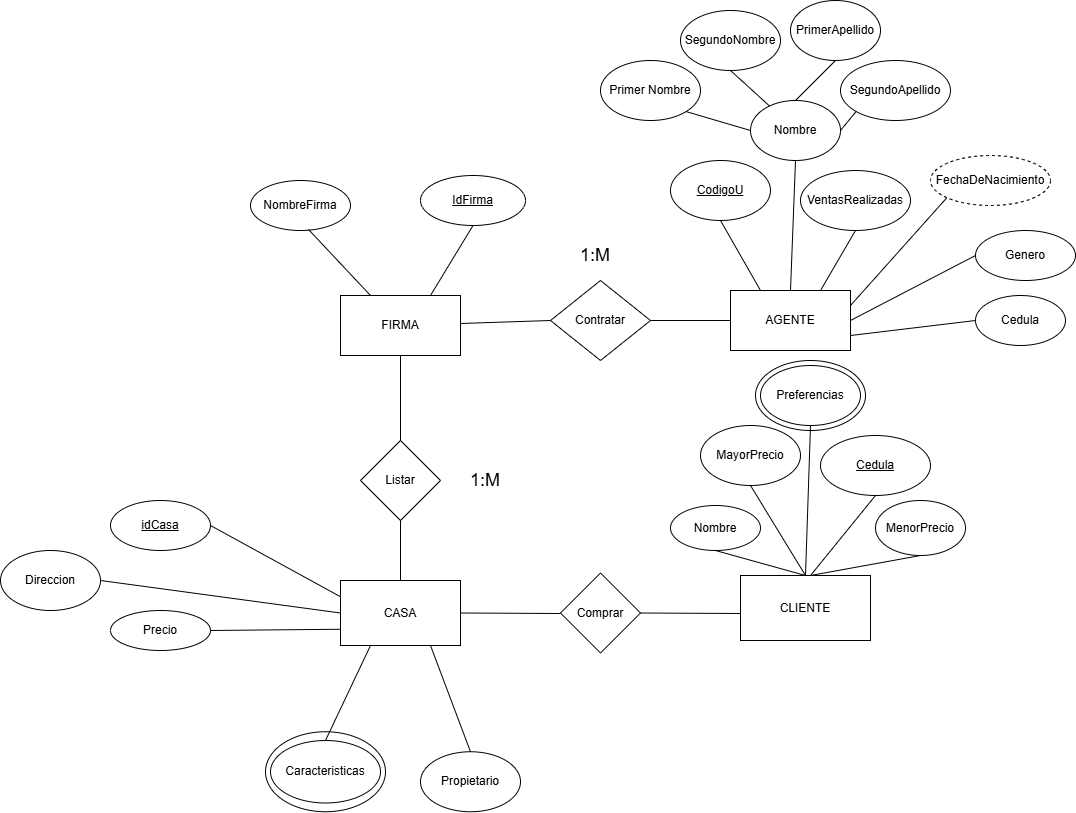

The diagram above was exported from draw.io. Its source (the exported page's mxGraphModel, read from the mxfile embedded in the PNG):
<mxGraphModel dx="2847" dy="798" grid="1" gridSize="10" guides="1" tooltips="1" connect="1" arrows="1" fold="1" page="1" pageScale="1" pageWidth="827" pageHeight="1169" math="0" shadow="0">
  <root>
    <mxCell id="0" />
    <mxCell id="1" parent="0" />
    <mxCell id="JE5Gdip1__fId2FUmes9-52" parent="1" style="ellipse;whiteSpace=wrap;html=1;" value="" vertex="1">
      <mxGeometry height="80" width="120" x="-235" y="911.25" as="geometry" />
    </mxCell>
    <mxCell id="JE5Gdip1__fId2FUmes9-51" parent="1" style="ellipse;whiteSpace=wrap;html=1;" value="" vertex="1">
      <mxGeometry height="70" width="110" x="255" y="540" as="geometry" />
    </mxCell>
    <mxCell id="JE5Gdip1__fId2FUmes9-1" parent="1" style="rounded=0;whiteSpace=wrap;html=1;" value="AGENTE" vertex="1">
      <mxGeometry height="60" width="120" x="230" y="470" as="geometry" />
    </mxCell>
    <mxCell id="JE5Gdip1__fId2FUmes9-2" parent="1" style="rounded=0;whiteSpace=wrap;html=1;" value="CASA" vertex="1">
      <mxGeometry height="65" width="120" x="-160" y="760" as="geometry" />
    </mxCell>
    <mxCell id="JE5Gdip1__fId2FUmes9-3" parent="1" style="rounded=0;whiteSpace=wrap;html=1;" value="CLIENTE" vertex="1">
      <mxGeometry height="65" width="130" x="240" y="755" as="geometry" />
    </mxCell>
    <mxCell id="JE5Gdip1__fId2FUmes9-5" parent="1" style="ellipse;whiteSpace=wrap;html=1;" value="Nombre" vertex="1">
      <mxGeometry height="60" width="90" x="250" y="280" as="geometry" />
    </mxCell>
    <mxCell id="JE5Gdip1__fId2FUmes9-6" parent="1" style="ellipse;whiteSpace=wrap;html=1;" value="Primer Nombre" vertex="1">
      <mxGeometry height="60" width="100" x="100" y="240" as="geometry" />
    </mxCell>
    <mxCell id="JE5Gdip1__fId2FUmes9-7" parent="1" style="ellipse;whiteSpace=wrap;html=1;" value="SegundoNombre" vertex="1">
      <mxGeometry height="60" width="100" x="180" y="190" as="geometry" />
    </mxCell>
    <mxCell id="JE5Gdip1__fId2FUmes9-8" parent="1" style="ellipse;whiteSpace=wrap;html=1;" value="PrimerApellido" vertex="1">
      <mxGeometry height="60" width="90" x="290" y="180" as="geometry" />
    </mxCell>
    <mxCell id="JE5Gdip1__fId2FUmes9-9" parent="1" style="ellipse;whiteSpace=wrap;html=1;" value="SegundoApellido" vertex="1">
      <mxGeometry height="60" width="110" x="340" y="240" as="geometry" />
    </mxCell>
    <mxCell id="JE5Gdip1__fId2FUmes9-10" parent="1" style="ellipse;whiteSpace=wrap;html=1;" value="Cedula" vertex="1">
      <mxGeometry height="50" width="90" x="475" y="475" as="geometry" />
    </mxCell>
    <mxCell id="JE5Gdip1__fId2FUmes9-11" parent="1" style="ellipse;whiteSpace=wrap;html=1;" value="Genero" vertex="1">
      <mxGeometry height="50" width="100" x="475" y="410" as="geometry" />
    </mxCell>
    <mxCell id="JE5Gdip1__fId2FUmes9-12" parent="1" style="ellipse;whiteSpace=wrap;html=1;dashed=1;" value="FechaDeNacimiento" vertex="1">
      <mxGeometry height="50" width="120" x="430" y="335" as="geometry" />
    </mxCell>
    <mxCell id="JE5Gdip1__fId2FUmes9-13" parent="1" style="ellipse;whiteSpace=wrap;html=1;" value="VentasRealizadas" vertex="1">
      <mxGeometry height="60" width="110" x="300" y="350" as="geometry" />
    </mxCell>
    <mxCell id="JE5Gdip1__fId2FUmes9-14" parent="1" style="ellipse;whiteSpace=wrap;html=1;" value="&lt;u&gt;CodigoU&lt;/u&gt;" vertex="1">
      <mxGeometry height="60" width="100" x="170" y="340" as="geometry" />
    </mxCell>
    <mxCell id="JE5Gdip1__fId2FUmes9-15" parent="1" style="ellipse;whiteSpace=wrap;html=1;" value="Precio" vertex="1">
      <mxGeometry height="40" width="100" x="-390" y="790" as="geometry" />
    </mxCell>
    <mxCell id="JE5Gdip1__fId2FUmes9-16" parent="1" style="ellipse;whiteSpace=wrap;html=1;" value="Direccion" vertex="1">
      <mxGeometry height="60" width="100" x="-500" y="730" as="geometry" />
    </mxCell>
    <mxCell id="JE5Gdip1__fId2FUmes9-17" parent="1" style="ellipse;whiteSpace=wrap;html=1;" value="Propietario" vertex="1">
      <mxGeometry height="60" width="100" x="-80" y="931.25" as="geometry" />
    </mxCell>
    <mxCell id="JE5Gdip1__fId2FUmes9-19" edge="1" parent="1" source="JE5Gdip1__fId2FUmes9-1" style="endArrow=none;html=1;rounded=0;entryX=0.5;entryY=1;entryDx=0;entryDy=0;exitX=0.25;exitY=0;exitDx=0;exitDy=0;" target="JE5Gdip1__fId2FUmes9-14" value="">
      <mxGeometry height="50" relative="1" width="50" as="geometry">
        <mxPoint x="660" y="460" as="sourcePoint" />
        <mxPoint x="710" y="410" as="targetPoint" />
      </mxGeometry>
    </mxCell>
    <mxCell id="JE5Gdip1__fId2FUmes9-20" edge="1" parent="1" source="JE5Gdip1__fId2FUmes9-1" style="endArrow=none;html=1;rounded=0;exitX=0.75;exitY=0;exitDx=0;exitDy=0;entryX=0.5;entryY=1;entryDx=0;entryDy=0;" target="JE5Gdip1__fId2FUmes9-13" value="">
      <mxGeometry height="50" relative="1" width="50" as="geometry">
        <mxPoint x="660" y="460" as="sourcePoint" />
        <mxPoint x="710" y="410" as="targetPoint" />
      </mxGeometry>
    </mxCell>
    <mxCell id="JE5Gdip1__fId2FUmes9-21" edge="1" parent="1" source="JE5Gdip1__fId2FUmes9-1" style="endArrow=none;html=1;rounded=0;exitX=1;exitY=0.25;exitDx=0;exitDy=0;entryX=0;entryY=1;entryDx=0;entryDy=0;" target="JE5Gdip1__fId2FUmes9-12" value="">
      <mxGeometry height="50" relative="1" width="50" as="geometry">
        <mxPoint x="660" y="460" as="sourcePoint" />
        <mxPoint x="710" y="410" as="targetPoint" />
      </mxGeometry>
    </mxCell>
    <mxCell id="JE5Gdip1__fId2FUmes9-22" edge="1" parent="1" source="JE5Gdip1__fId2FUmes9-1" style="endArrow=none;html=1;rounded=0;exitX=1;exitY=0.5;exitDx=0;exitDy=0;entryX=0;entryY=0.5;entryDx=0;entryDy=0;" target="JE5Gdip1__fId2FUmes9-11" value="">
      <mxGeometry height="50" relative="1" width="50" as="geometry">
        <mxPoint x="370" y="460" as="sourcePoint" />
        <mxPoint x="420" y="500" as="targetPoint" />
      </mxGeometry>
    </mxCell>
    <mxCell id="JE5Gdip1__fId2FUmes9-23" edge="1" parent="1" source="JE5Gdip1__fId2FUmes9-10" style="endArrow=none;html=1;rounded=0;entryX=1;entryY=0.75;entryDx=0;entryDy=0;exitX=0;exitY=0.5;exitDx=0;exitDy=0;" target="JE5Gdip1__fId2FUmes9-1" value="">
      <mxGeometry height="50" relative="1" width="50" as="geometry">
        <mxPoint x="460" y="515" as="sourcePoint" />
        <mxPoint x="420" y="410" as="targetPoint" />
      </mxGeometry>
    </mxCell>
    <mxCell id="JE5Gdip1__fId2FUmes9-24" edge="1" parent="1" source="JE5Gdip1__fId2FUmes9-1" style="endArrow=none;html=1;rounded=0;entryX=0.5;entryY=1;entryDx=0;entryDy=0;exitX=0.5;exitY=0;exitDx=0;exitDy=0;" target="JE5Gdip1__fId2FUmes9-5" value="">
      <mxGeometry height="50" relative="1" width="50" as="geometry">
        <mxPoint x="110" y="330" as="sourcePoint" />
        <mxPoint x="160" y="280" as="targetPoint" />
      </mxGeometry>
    </mxCell>
    <mxCell id="JE5Gdip1__fId2FUmes9-25" edge="1" parent="1" source="JE5Gdip1__fId2FUmes9-5" style="endArrow=none;html=1;rounded=0;entryX=0.5;entryY=1;entryDx=0;entryDy=0;exitX=0.5;exitY=0;exitDx=0;exitDy=0;" target="JE5Gdip1__fId2FUmes9-8" value="">
      <mxGeometry height="50" relative="1" width="50" as="geometry">
        <mxPoint x="110" y="330" as="sourcePoint" />
        <mxPoint x="160" y="280" as="targetPoint" />
      </mxGeometry>
    </mxCell>
    <mxCell id="JE5Gdip1__fId2FUmes9-26" edge="1" parent="1" source="JE5Gdip1__fId2FUmes9-5" style="endArrow=none;html=1;rounded=0;entryX=0.5;entryY=1;entryDx=0;entryDy=0;" target="JE5Gdip1__fId2FUmes9-7" value="">
      <mxGeometry height="50" relative="1" width="50" as="geometry">
        <mxPoint x="110" y="330" as="sourcePoint" />
        <mxPoint x="160" y="280" as="targetPoint" />
      </mxGeometry>
    </mxCell>
    <mxCell id="JE5Gdip1__fId2FUmes9-27" edge="1" parent="1" source="JE5Gdip1__fId2FUmes9-5" style="endArrow=none;html=1;rounded=0;entryX=0;entryY=1;entryDx=0;entryDy=0;exitX=1;exitY=0.5;exitDx=0;exitDy=0;" target="JE5Gdip1__fId2FUmes9-9" value="">
      <mxGeometry height="50" relative="1" width="50" as="geometry">
        <mxPoint x="110" y="330" as="sourcePoint" />
        <mxPoint x="160" y="280" as="targetPoint" />
      </mxGeometry>
    </mxCell>
    <mxCell id="JE5Gdip1__fId2FUmes9-28" edge="1" parent="1" source="JE5Gdip1__fId2FUmes9-6" style="endArrow=none;html=1;rounded=0;entryX=0;entryY=0.5;entryDx=0;entryDy=0;exitX=1;exitY=1;exitDx=0;exitDy=0;" target="JE5Gdip1__fId2FUmes9-5" value="">
      <mxGeometry height="50" relative="1" width="50" as="geometry">
        <mxPoint x="110" y="330" as="sourcePoint" />
        <mxPoint x="160" y="280" as="targetPoint" />
      </mxGeometry>
    </mxCell>
    <mxCell id="JE5Gdip1__fId2FUmes9-29" parent="1" style="ellipse;whiteSpace=wrap;html=1;" value="&lt;u&gt;idCasa&lt;/u&gt;" vertex="1">
      <mxGeometry height="50" width="100" x="-390" y="680" as="geometry" />
    </mxCell>
    <mxCell id="JE5Gdip1__fId2FUmes9-30" edge="1" parent="1" source="JE5Gdip1__fId2FUmes9-29" style="endArrow=none;html=1;rounded=0;entryX=0;entryY=0.25;entryDx=0;entryDy=0;exitX=1;exitY=0.5;exitDx=0;exitDy=0;" target="JE5Gdip1__fId2FUmes9-2" value="">
      <mxGeometry height="50" relative="1" width="50" as="geometry">
        <mxPoint x="-260" y="750" as="sourcePoint" />
        <mxPoint x="-500" y="390" as="targetPoint" />
      </mxGeometry>
    </mxCell>
    <mxCell id="JE5Gdip1__fId2FUmes9-31" edge="1" parent="1" source="JE5Gdip1__fId2FUmes9-2" style="endArrow=none;html=1;rounded=0;exitX=0;exitY=0.5;exitDx=0;exitDy=0;entryX=1;entryY=0.5;entryDx=0;entryDy=0;" target="JE5Gdip1__fId2FUmes9-16" value="">
      <mxGeometry height="50" relative="1" width="50" as="geometry">
        <mxPoint x="-550" y="440" as="sourcePoint" />
        <mxPoint x="-480" y="430" as="targetPoint" />
      </mxGeometry>
    </mxCell>
    <mxCell id="JE5Gdip1__fId2FUmes9-32" edge="1" parent="1" source="JE5Gdip1__fId2FUmes9-2" style="endArrow=none;html=1;rounded=0;entryX=0.5;entryY=0;entryDx=0;entryDy=0;exitX=0.75;exitY=1;exitDx=0;exitDy=0;" target="JE5Gdip1__fId2FUmes9-17" value="">
      <mxGeometry height="50" relative="1" width="50" as="geometry">
        <mxPoint x="-550" y="440" as="sourcePoint" />
        <mxPoint x="-500" y="390" as="targetPoint" />
      </mxGeometry>
    </mxCell>
    <mxCell id="JE5Gdip1__fId2FUmes9-33" edge="1" parent="1" source="JE5Gdip1__fId2FUmes9-2" style="endArrow=none;html=1;rounded=0;entryX=1;entryY=0.5;entryDx=0;entryDy=0;exitX=0;exitY=0.75;exitDx=0;exitDy=0;" target="JE5Gdip1__fId2FUmes9-15" value="">
      <mxGeometry height="50" relative="1" width="50" as="geometry">
        <mxPoint x="-510" y="460" as="sourcePoint" />
        <mxPoint x="-500" y="390" as="targetPoint" />
      </mxGeometry>
    </mxCell>
    <mxCell id="JE5Gdip1__fId2FUmes9-35" parent="1" style="ellipse;whiteSpace=wrap;html=1;" value="MenorPrecio" vertex="1">
      <mxGeometry height="55" width="90" x="375" y="680" as="geometry" />
    </mxCell>
    <mxCell id="JE5Gdip1__fId2FUmes9-36" parent="1" style="ellipse;whiteSpace=wrap;html=1;" value="MayorPrecio" vertex="1">
      <mxGeometry height="60" width="100" x="200" y="605" as="geometry" />
    </mxCell>
    <mxCell id="JE5Gdip1__fId2FUmes9-37" parent="1" style="ellipse;whiteSpace=wrap;html=1;" value="Nombre" vertex="1">
      <mxGeometry height="45" width="90" x="170" y="685" as="geometry" />
    </mxCell>
    <mxCell id="JE5Gdip1__fId2FUmes9-38" parent="1" style="ellipse;whiteSpace=wrap;html=1;" value="&lt;u&gt;Cedula&lt;/u&gt;" vertex="1">
      <mxGeometry height="60" width="110" x="320" y="615" as="geometry" />
    </mxCell>
    <mxCell id="JE5Gdip1__fId2FUmes9-39" edge="1" parent="1" source="JE5Gdip1__fId2FUmes9-3" style="endArrow=none;html=1;rounded=0;entryX=0.5;entryY=1;entryDx=0;entryDy=0;exitX=0.5;exitY=0;exitDx=0;exitDy=0;" target="JE5Gdip1__fId2FUmes9-37" value="">
      <mxGeometry height="50" relative="1" width="50" as="geometry">
        <mxPoint x="210" y="865" as="sourcePoint" />
        <mxPoint x="260" y="815" as="targetPoint" />
      </mxGeometry>
    </mxCell>
    <mxCell id="JE5Gdip1__fId2FUmes9-40" edge="1" parent="1" source="JE5Gdip1__fId2FUmes9-3" style="endArrow=none;html=1;rounded=0;entryX=0.5;entryY=1;entryDx=0;entryDy=0;exitX=0.5;exitY=0;exitDx=0;exitDy=0;" target="JE5Gdip1__fId2FUmes9-36" value="">
      <mxGeometry height="50" relative="1" width="50" as="geometry">
        <mxPoint x="210" y="865" as="sourcePoint" />
        <mxPoint x="260" y="815" as="targetPoint" />
      </mxGeometry>
    </mxCell>
    <mxCell id="JE5Gdip1__fId2FUmes9-41" edge="1" parent="1" style="endArrow=none;html=1;rounded=0;entryX=0.5;entryY=1;entryDx=0;entryDy=0;" target="JE5Gdip1__fId2FUmes9-35" value="">
      <mxGeometry height="50" relative="1" width="50" as="geometry">
        <mxPoint x="310" y="755" as="sourcePoint" />
        <mxPoint x="260" y="815" as="targetPoint" />
      </mxGeometry>
    </mxCell>
    <mxCell id="JE5Gdip1__fId2FUmes9-42" edge="1" parent="1" style="endArrow=none;html=1;rounded=0;entryX=0.5;entryY=1;entryDx=0;entryDy=0;" target="JE5Gdip1__fId2FUmes9-38" value="">
      <mxGeometry height="50" relative="1" width="50" as="geometry">
        <mxPoint x="310" y="755" as="sourcePoint" />
        <mxPoint x="260" y="775" as="targetPoint" />
      </mxGeometry>
    </mxCell>
    <mxCell id="JE5Gdip1__fId2FUmes9-43" parent="1" style="rounded=0;whiteSpace=wrap;html=1;" value="FIRMA" vertex="1">
      <mxGeometry height="60" width="120" x="-160" y="475" as="geometry" />
    </mxCell>
    <mxCell id="JE5Gdip1__fId2FUmes9-44" parent="1" style="ellipse;whiteSpace=wrap;html=1;" value="Caracteristicas" vertex="1">
      <mxGeometry height="62.5" width="110" x="-230" y="920" as="geometry" />
    </mxCell>
    <mxCell id="JE5Gdip1__fId2FUmes9-48" edge="1" parent="1" source="JE5Gdip1__fId2FUmes9-2" style="endArrow=none;html=1;rounded=0;entryX=0.5;entryY=0;entryDx=0;entryDy=0;exitX=0.25;exitY=1;exitDx=0;exitDy=0;" target="JE5Gdip1__fId2FUmes9-44" value="">
      <mxGeometry height="50" relative="1" width="50" as="geometry">
        <mxPoint x="-570" y="380" as="sourcePoint" />
        <mxPoint x="-520" y="330" as="targetPoint" />
      </mxGeometry>
    </mxCell>
    <mxCell id="JE5Gdip1__fId2FUmes9-49" parent="1" style="ellipse;whiteSpace=wrap;html=1;" value="Preferencias" vertex="1">
      <mxGeometry height="60" width="100" x="260" y="545" as="geometry" />
    </mxCell>
    <mxCell id="JE5Gdip1__fId2FUmes9-50" edge="1" parent="1" source="JE5Gdip1__fId2FUmes9-3" style="endArrow=none;html=1;rounded=0;entryX=0.5;entryY=1;entryDx=0;entryDy=0;exitX=0.5;exitY=0;exitDx=0;exitDy=0;" target="JE5Gdip1__fId2FUmes9-49" value="">
      <mxGeometry height="50" relative="1" width="50" as="geometry">
        <mxPoint x="400" y="695" as="sourcePoint" />
        <mxPoint x="450" y="645" as="targetPoint" />
      </mxGeometry>
    </mxCell>
    <mxCell id="JE5Gdip1__fId2FUmes9-53" parent="1" style="ellipse;whiteSpace=wrap;html=1;" value="&lt;u&gt;IdFirma&lt;/u&gt;" vertex="1">
      <mxGeometry height="50" width="105" x="-80" y="355" as="geometry" />
    </mxCell>
    <mxCell id="JE5Gdip1__fId2FUmes9-54" parent="1" style="ellipse;whiteSpace=wrap;html=1;" value="NombreFirma" vertex="1">
      <mxGeometry height="50" width="100" x="-250" y="360" as="geometry" />
    </mxCell>
    <mxCell id="JE5Gdip1__fId2FUmes9-55" edge="1" parent="1" source="JE5Gdip1__fId2FUmes9-43" style="endArrow=none;html=1;rounded=0;entryX=0.58;entryY=0.98;entryDx=0;entryDy=0;entryPerimeter=0;exitX=0.25;exitY=0;exitDx=0;exitDy=0;" target="JE5Gdip1__fId2FUmes9-54" value="">
      <mxGeometry height="50" relative="1" width="50" as="geometry">
        <mxPoint x="680" y="570" as="sourcePoint" />
        <mxPoint x="730" y="520" as="targetPoint" />
      </mxGeometry>
    </mxCell>
    <mxCell id="JE5Gdip1__fId2FUmes9-56" edge="1" parent="1" source="JE5Gdip1__fId2FUmes9-43" style="endArrow=none;html=1;rounded=0;exitX=0.75;exitY=0;exitDx=0;exitDy=0;entryX=0.5;entryY=1;entryDx=0;entryDy=0;" target="JE5Gdip1__fId2FUmes9-53" value="">
      <mxGeometry height="50" relative="1" width="50" as="geometry">
        <mxPoint x="680" y="570" as="sourcePoint" />
        <mxPoint x="730" y="520" as="targetPoint" />
      </mxGeometry>
    </mxCell>
    <mxCell id="JE5Gdip1__fId2FUmes9-57" parent="1" style="rhombus;whiteSpace=wrap;html=1;" value="Contratar" vertex="1">
      <mxGeometry height="80" width="100" x="50" y="460" as="geometry" />
    </mxCell>
    <mxCell id="JE5Gdip1__fId2FUmes9-58" edge="1" parent="1" source="JE5Gdip1__fId2FUmes9-57" style="endArrow=none;html=1;rounded=0;exitX=1;exitY=0.5;exitDx=0;exitDy=0;entryX=0;entryY=0.5;entryDx=0;entryDy=0;" target="JE5Gdip1__fId2FUmes9-1" value="">
      <mxGeometry height="50" relative="1" width="50" as="geometry">
        <mxPoint x="300" y="570" as="sourcePoint" />
        <mxPoint x="290" y="600" as="targetPoint" />
      </mxGeometry>
    </mxCell>
    <mxCell id="JE5Gdip1__fId2FUmes9-59" edge="1" parent="1" source="JE5Gdip1__fId2FUmes9-57" style="endArrow=none;html=1;rounded=0;exitX=0;exitY=0.5;exitDx=0;exitDy=0;" target="JE5Gdip1__fId2FUmes9-43" value="">
      <mxGeometry height="50" relative="1" width="50" as="geometry">
        <mxPoint x="620" y="540" as="sourcePoint" />
        <mxPoint x="670" y="490" as="targetPoint" />
      </mxGeometry>
    </mxCell>
    <mxCell id="JE5Gdip1__fId2FUmes9-60" parent="1" style="text;html=1;whiteSpace=wrap;strokeColor=none;fillColor=none;align=center;verticalAlign=middle;rounded=0;" value="&lt;font style=&quot;font-size: 18px;&quot;&gt;1:M&lt;/font&gt;" vertex="1">
      <mxGeometry height="30" width="70" x="60" y="420" as="geometry" />
    </mxCell>
    <mxCell id="JE5Gdip1__fId2FUmes9-61" parent="1" style="rhombus;whiteSpace=wrap;html=1;" value="Listar" vertex="1">
      <mxGeometry height="80" width="80" x="-140" y="620" as="geometry" />
    </mxCell>
    <mxCell id="JE5Gdip1__fId2FUmes9-63" edge="1" parent="1" source="JE5Gdip1__fId2FUmes9-61" style="endArrow=none;html=1;rounded=0;entryX=0.5;entryY=1;entryDx=0;entryDy=0;exitX=0.5;exitY=0;exitDx=0;exitDy=0;" target="JE5Gdip1__fId2FUmes9-43" value="">
      <mxGeometry height="50" relative="1" width="50" as="geometry">
        <mxPoint x="-100" y="670" as="sourcePoint" />
        <mxPoint x="-50" y="620" as="targetPoint" />
      </mxGeometry>
    </mxCell>
    <mxCell id="JE5Gdip1__fId2FUmes9-64" edge="1" parent="1" source="JE5Gdip1__fId2FUmes9-2" style="endArrow=none;html=1;rounded=0;exitX=0.5;exitY=0;exitDx=0;exitDy=0;entryX=0.5;entryY=1;entryDx=0;entryDy=0;" target="JE5Gdip1__fId2FUmes9-61" value="">
      <mxGeometry height="50" relative="1" width="50" as="geometry">
        <mxPoint x="-100" y="670" as="sourcePoint" />
        <mxPoint x="-50" y="620" as="targetPoint" />
      </mxGeometry>
    </mxCell>
    <mxCell id="JE5Gdip1__fId2FUmes9-66" edge="1" parent="1" source="JE5Gdip1__fId2FUmes9-2" style="endArrow=none;html=1;rounded=0;exitX=1;exitY=0.5;exitDx=0;exitDy=0;" value="">
      <mxGeometry height="50" relative="1" width="50" as="geometry">
        <mxPoint x="100" y="770" as="sourcePoint" />
        <mxPoint x="60" y="793" as="targetPoint" />
      </mxGeometry>
    </mxCell>
    <mxCell id="JE5Gdip1__fId2FUmes9-67" parent="1" style="text;html=1;whiteSpace=wrap;strokeColor=none;fillColor=none;align=center;verticalAlign=middle;rounded=0;" value="&lt;font style=&quot;font-size: 18px;&quot;&gt;1:M&lt;/font&gt;" vertex="1">
      <mxGeometry height="30" width="70" x="-50" y="645" as="geometry" />
    </mxCell>
    <mxCell id="JE5Gdip1__fId2FUmes9-68" parent="1" style="rhombus;whiteSpace=wrap;html=1;" value="Comprar" vertex="1">
      <mxGeometry height="80" width="80" x="60" y="752.5" as="geometry" />
    </mxCell>
    <mxCell id="JE5Gdip1__fId2FUmes9-69" edge="1" parent="1" source="JE5Gdip1__fId2FUmes9-68" style="endArrow=none;html=1;rounded=0;exitX=1;exitY=0.5;exitDx=0;exitDy=0;" value="">
      <mxGeometry height="50" relative="1" width="50" as="geometry">
        <mxPoint x="100" y="730" as="sourcePoint" />
        <mxPoint x="240" y="793" as="targetPoint" />
      </mxGeometry>
    </mxCell>
  </root>
</mxGraphModel>